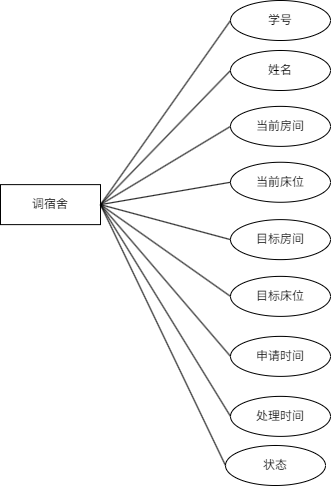

The diagram above was exported from draw.io. Its source (the exported page's mxGraphModel, read from the mxfile embedded in the PNG):
<mxGraphModel dx="1480" dy="2045" grid="1" gridSize="10" guides="1" tooltips="1" connect="1" arrows="1" fold="1" page="1" pageScale="1" pageWidth="827" pageHeight="1169" math="0" shadow="0">
  <root>
    <mxCell id="0" />
    <mxCell id="1" parent="0" />
    <mxCell id="2" value="姓名" style="ellipse;whiteSpace=wrap;html=1;align=center;strokeColor=default;verticalAlign=middle;fontFamily=Helvetica;fontSize=12;fontColor=default;fillColor=default;" vertex="1" parent="1">
      <mxGeometry x="780" y="-15" width="100" height="40" as="geometry" />
    </mxCell>
    <mxCell id="3" value="学号" style="ellipse;whiteSpace=wrap;html=1;align=center;strokeColor=default;verticalAlign=middle;fontFamily=Helvetica;fontSize=12;fontColor=default;fillColor=default;" vertex="1" parent="1">
      <mxGeometry x="780" y="-65.00000000000001" width="100" height="40" as="geometry" />
    </mxCell>
    <mxCell id="4" value="当前房间" style="ellipse;whiteSpace=wrap;html=1;align=center;strokeColor=default;verticalAlign=middle;fontFamily=Helvetica;fontSize=12;fontColor=default;fillColor=default;" vertex="1" parent="1">
      <mxGeometry x="780" y="40.879999999999995" width="100" height="40" as="geometry" />
    </mxCell>
    <mxCell id="5" value="当前床位" style="ellipse;whiteSpace=wrap;html=1;align=center;strokeColor=default;verticalAlign=middle;fontFamily=Helvetica;fontSize=12;fontColor=default;fillColor=default;" vertex="1" parent="1">
      <mxGeometry x="780" y="96.75999999999999" width="100" height="40" as="geometry" />
    </mxCell>
    <mxCell id="6" value="目标房间" style="ellipse;whiteSpace=wrap;html=1;align=center;strokeColor=default;verticalAlign=middle;fontFamily=Helvetica;fontSize=12;fontColor=default;fillColor=default;" vertex="1" parent="1">
      <mxGeometry x="780" y="154.12" width="100" height="40" as="geometry" />
    </mxCell>
    <mxCell id="7" value="目标床位" style="ellipse;whiteSpace=wrap;html=1;align=center;strokeColor=default;verticalAlign=middle;fontFamily=Helvetica;fontSize=12;fontColor=default;fillColor=default;" vertex="1" parent="1">
      <mxGeometry x="780" y="210.88" width="100" height="40" as="geometry" />
    </mxCell>
    <mxCell id="8" value="申请时间" style="ellipse;whiteSpace=wrap;html=1;align=center;strokeColor=default;verticalAlign=middle;fontFamily=Helvetica;fontSize=12;fontColor=default;fillColor=default;" vertex="1" parent="1">
      <mxGeometry x="780" y="270.88" width="100" height="40" as="geometry" />
    </mxCell>
    <mxCell id="9" value="处理时间" style="ellipse;whiteSpace=wrap;html=1;align=center;strokeColor=default;verticalAlign=middle;fontFamily=Helvetica;fontSize=12;fontColor=default;fillColor=default;" vertex="1" parent="1">
      <mxGeometry x="780" y="330.88" width="100" height="40" as="geometry" />
    </mxCell>
    <mxCell id="10" value="状态" style="ellipse;whiteSpace=wrap;html=1;align=center;strokeColor=default;verticalAlign=middle;fontFamily=Helvetica;fontSize=12;fontColor=default;fillColor=default;" vertex="1" parent="1">
      <mxGeometry x="775" y="380" width="100" height="40" as="geometry" />
    </mxCell>
    <mxCell id="11" value="" style="endArrow=none;html=1;rounded=0;fontFamily=Helvetica;fontSize=12;fontColor=default;exitX=0;exitY=0.5;exitDx=0;exitDy=0;entryX=1;entryY=0.5;entryDx=0;entryDy=0;" edge="1" source="3" target="12" parent="1">
      <mxGeometry relative="1" as="geometry">
        <mxPoint x="860" y="200.88" as="sourcePoint" />
        <mxPoint x="1225" y="205" as="targetPoint" />
      </mxGeometry>
    </mxCell>
    <mxCell id="12" value="调宿舍" style="whiteSpace=wrap;html=1;align=center;strokeColor=default;verticalAlign=middle;fontFamily=Helvetica;fontSize=12;fontColor=default;fillColor=default;" vertex="1" parent="1">
      <mxGeometry x="550" y="119.12" width="100" height="40" as="geometry" />
    </mxCell>
    <mxCell id="13" value="" style="endArrow=none;html=1;rounded=0;fontFamily=Helvetica;fontSize=12;fontColor=default;entryX=0;entryY=0.5;entryDx=0;entryDy=0;exitX=1;exitY=0.5;exitDx=0;exitDy=0;" edge="1" source="12" target="2" parent="1">
      <mxGeometry relative="1" as="geometry">
        <mxPoint x="400" y="200" as="sourcePoint" />
        <mxPoint x="560" y="200" as="targetPoint" />
      </mxGeometry>
    </mxCell>
    <mxCell id="14" value="" style="endArrow=none;html=1;rounded=0;fontFamily=Helvetica;fontSize=12;fontColor=default;entryX=0;entryY=0.5;entryDx=0;entryDy=0;exitX=1;exitY=0.5;exitDx=0;exitDy=0;" edge="1" source="12" target="4" parent="1">
      <mxGeometry relative="1" as="geometry">
        <mxPoint x="510" y="180" as="sourcePoint" />
        <mxPoint x="670" y="180" as="targetPoint" />
      </mxGeometry>
    </mxCell>
    <mxCell id="15" value="" style="endArrow=none;html=1;rounded=0;fontFamily=Helvetica;fontSize=12;fontColor=default;entryX=0;entryY=0.5;entryDx=0;entryDy=0;exitX=1;exitY=0.5;exitDx=0;exitDy=0;" edge="1" source="12" target="5" parent="1">
      <mxGeometry relative="1" as="geometry">
        <mxPoint x="510" y="180" as="sourcePoint" />
        <mxPoint x="670" y="180" as="targetPoint" />
      </mxGeometry>
    </mxCell>
    <mxCell id="16" value="" style="endArrow=none;html=1;rounded=0;fontFamily=Helvetica;fontSize=12;fontColor=default;entryX=0;entryY=0.5;entryDx=0;entryDy=0;exitX=1;exitY=0.5;exitDx=0;exitDy=0;" edge="1" source="12" target="6" parent="1">
      <mxGeometry relative="1" as="geometry">
        <mxPoint x="510" y="180" as="sourcePoint" />
        <mxPoint x="670" y="180" as="targetPoint" />
      </mxGeometry>
    </mxCell>
    <mxCell id="17" value="" style="endArrow=none;html=1;rounded=0;fontFamily=Helvetica;fontSize=12;fontColor=default;entryX=0;entryY=0.5;entryDx=0;entryDy=0;exitX=1;exitY=0.5;exitDx=0;exitDy=0;" edge="1" source="12" target="7" parent="1">
      <mxGeometry relative="1" as="geometry">
        <mxPoint x="510" y="180" as="sourcePoint" />
        <mxPoint x="670" y="180" as="targetPoint" />
      </mxGeometry>
    </mxCell>
    <mxCell id="18" value="" style="endArrow=none;html=1;rounded=0;fontFamily=Helvetica;fontSize=12;fontColor=default;entryX=0;entryY=0.5;entryDx=0;entryDy=0;exitX=1;exitY=0.5;exitDx=0;exitDy=0;" edge="1" source="12" target="8" parent="1">
      <mxGeometry relative="1" as="geometry">
        <mxPoint x="510" y="180" as="sourcePoint" />
        <mxPoint x="670" y="180" as="targetPoint" />
      </mxGeometry>
    </mxCell>
    <mxCell id="19" value="" style="endArrow=none;html=1;rounded=0;fontFamily=Helvetica;fontSize=12;fontColor=default;entryX=0;entryY=0.5;entryDx=0;entryDy=0;exitX=1;exitY=0.5;exitDx=0;exitDy=0;" edge="1" source="12" target="9" parent="1">
      <mxGeometry relative="1" as="geometry">
        <mxPoint x="510" y="180" as="sourcePoint" />
        <mxPoint x="670" y="180" as="targetPoint" />
      </mxGeometry>
    </mxCell>
    <mxCell id="20" value="" style="endArrow=none;html=1;rounded=0;fontFamily=Helvetica;fontSize=12;fontColor=default;entryX=0;entryY=0.5;entryDx=0;entryDy=0;exitX=1;exitY=0.5;exitDx=0;exitDy=0;" edge="1" source="12" target="10" parent="1">
      <mxGeometry relative="1" as="geometry">
        <mxPoint x="510" y="180" as="sourcePoint" />
        <mxPoint x="670" y="180" as="targetPoint" />
      </mxGeometry>
    </mxCell>
  </root>
</mxGraphModel>